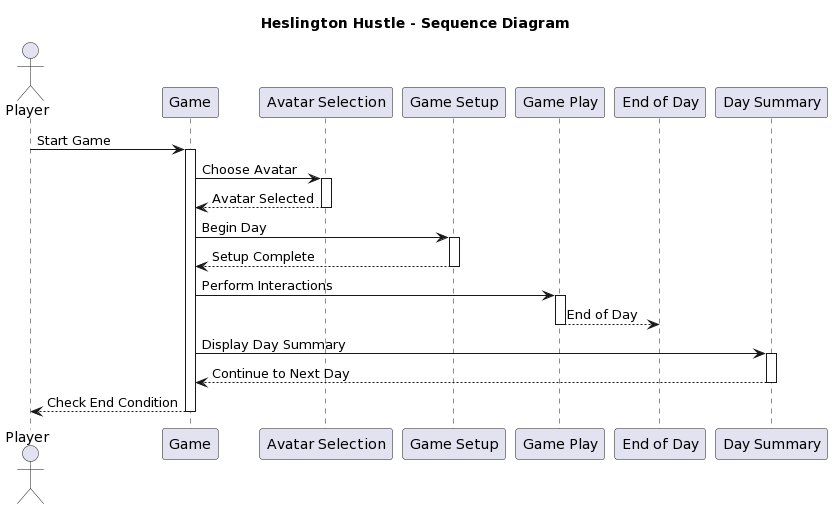

The diagram above was rendered by PlantUML. Its source (embedded in the PNG):
@startuml
title Heslington Hustle - Sequence Diagram

actor Player
participant "Game" as Game
participant "Avatar Selection" as AvatarSelection
participant "Game Setup" as GameSetup
participant "Game Play" as GamePlay
participant "End of Day" as EndOfDay
participant "Day Summary" as DaySummary

Player -> Game: Start Game
activate Game

Game -> AvatarSelection: Choose Avatar
activate AvatarSelection
AvatarSelection --> Game: Avatar Selected
deactivate AvatarSelection

Game -> GameSetup: Begin Day
activate GameSetup
GameSetup --> Game: Setup Complete
deactivate GameSetup

Game -> GamePlay: Perform Interactions
activate GamePlay
GamePlay --> EndOfDay: End of Day
deactivate GamePlay

Game -> DaySummary: Display Day Summary
activate DaySummary
DaySummary --> Game: Continue to Next Day
deactivate DaySummary

Game --> Player: Check End Condition

deactivate Game
@enduml